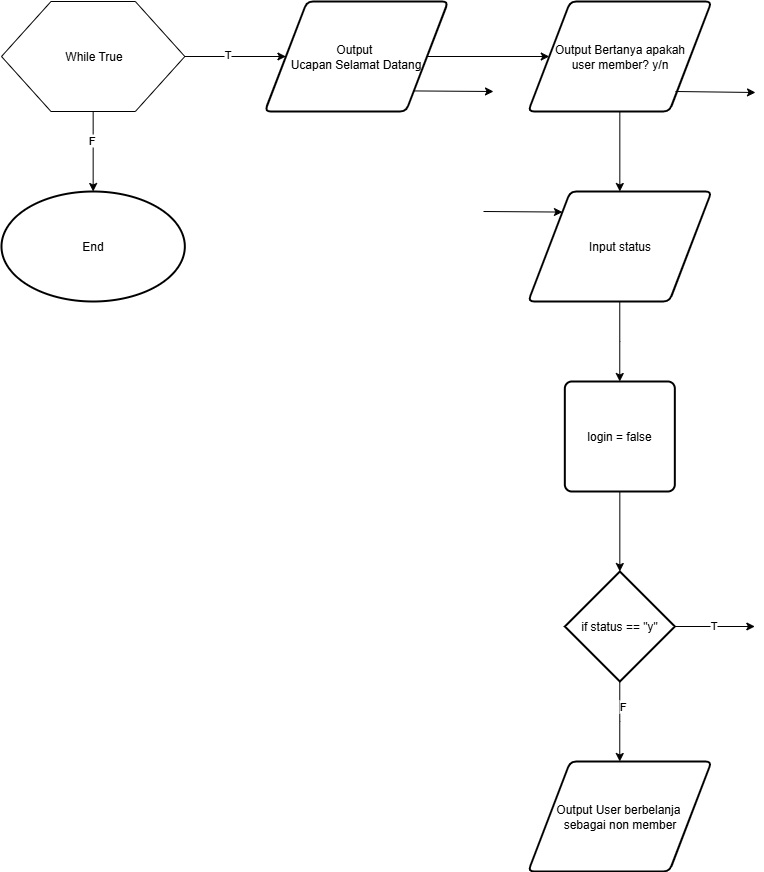

The diagram above was exported from draw.io. Its source (the exported page's mxGraphModel, read from the mxfile embedded in the PNG):
<mxGraphModel dx="2745" dy="1153" grid="1" gridSize="10" guides="1" tooltips="1" connect="1" arrows="1" fold="1" page="1" pageScale="1" pageWidth="850" pageHeight="1100" math="0" shadow="0">
  <root>
    <mxCell id="0" />
    <mxCell id="1" parent="0" />
    <mxCell id="2" value="While True" style="verticalLabelPosition=middle;verticalAlign=middle;html=1;shape=hexagon;perimeter=hexagonPerimeter2;arcSize=6;size=0.27;labelPosition=center;align=center;" vertex="1" parent="1">
      <mxGeometry x="157.99833333333336" y="680" width="183.33333333333331" height="110" as="geometry" />
    </mxCell>
    <mxCell id="3" value="Output&amp;nbsp;&lt;div&gt;Ucapan Selamat Datang&lt;/div&gt;" style="shape=parallelogram;html=1;strokeWidth=2;perimeter=parallelogramPerimeter;whiteSpace=wrap;rounded=1;arcSize=12;size=0.23;" vertex="1" parent="1">
      <mxGeometry x="421.3316666666667" y="680" width="183.33333333333331" height="110" as="geometry" />
    </mxCell>
    <mxCell id="4" value="" style="edgeStyle=orthogonalEdgeStyle;rounded=0;orthogonalLoop=1;jettySize=auto;html=1;" edge="1" source="2" target="3" parent="1">
      <mxGeometry relative="1" as="geometry" />
    </mxCell>
    <mxCell id="5" value="T" style="edgeLabel;html=1;align=center;verticalAlign=middle;resizable=0;points=[];" vertex="1" connectable="0" parent="4">
      <mxGeometry x="-0.1657" y="3" relative="1" as="geometry">
        <mxPoint as="offset" />
      </mxGeometry>
    </mxCell>
    <mxCell id="6" value="" style="endArrow=classic;html=1;rounded=0;exitX=1;exitY=1;exitDx=0;exitDy=0;" edge="1" source="3" parent="1">
      <mxGeometry width="50" height="50" relative="1" as="geometry">
        <mxPoint x="620" y="800" as="sourcePoint" />
        <mxPoint x="650" y="770" as="targetPoint" />
      </mxGeometry>
    </mxCell>
    <mxCell id="7" value="Output Bertanya apakah&lt;div&gt;user member? y/n&lt;/div&gt;" style="shape=parallelogram;html=1;strokeWidth=2;perimeter=parallelogramPerimeter;whiteSpace=wrap;rounded=1;arcSize=12;size=0.23;" vertex="1" parent="1">
      <mxGeometry x="684.665" y="680" width="183.33333333333331" height="110" as="geometry" />
    </mxCell>
    <mxCell id="8" value="" style="edgeStyle=orthogonalEdgeStyle;rounded=0;orthogonalLoop=1;jettySize=auto;html=1;" edge="1" source="3" target="7" parent="1">
      <mxGeometry relative="1" as="geometry" />
    </mxCell>
    <mxCell id="9" value="" style="endArrow=classic;html=1;rounded=0;exitX=1;exitY=1;exitDx=0;exitDy=0;" edge="1" parent="1">
      <mxGeometry width="50" height="50" relative="1" as="geometry">
        <mxPoint x="832" y="770" as="sourcePoint" />
        <mxPoint x="912" y="771" as="targetPoint" />
      </mxGeometry>
    </mxCell>
    <mxCell id="10" value="Input status" style="shape=parallelogram;html=1;strokeWidth=2;perimeter=parallelogramPerimeter;whiteSpace=wrap;rounded=1;arcSize=12;size=0.23;" vertex="1" parent="1">
      <mxGeometry x="684.665" y="870" width="183.33333333333331" height="110" as="geometry" />
    </mxCell>
    <mxCell id="11" value="" style="edgeStyle=orthogonalEdgeStyle;rounded=0;orthogonalLoop=1;jettySize=auto;html=1;" edge="1" source="7" target="10" parent="1">
      <mxGeometry relative="1" as="geometry" />
    </mxCell>
    <mxCell id="12" value="" style="endArrow=classic;html=1;rounded=0;entryX=0;entryY=0;entryDx=0;entryDy=0;" edge="1" target="10" parent="1">
      <mxGeometry width="50" height="50" relative="1" as="geometry">
        <mxPoint x="640" y="890" as="sourcePoint" />
        <mxPoint x="670" y="870" as="targetPoint" />
      </mxGeometry>
    </mxCell>
    <mxCell id="13" value="login = false" style="rounded=1;whiteSpace=wrap;html=1;absoluteArcSize=1;arcSize=14;strokeWidth=2;" vertex="1" parent="1">
      <mxGeometry x="721.3316666666666" y="1060" width="110.00000000000001" height="110" as="geometry" />
    </mxCell>
    <mxCell id="14" value="" style="edgeStyle=orthogonalEdgeStyle;rounded=0;orthogonalLoop=1;jettySize=auto;html=1;" edge="1" source="10" target="13" parent="1">
      <mxGeometry relative="1" as="geometry" />
    </mxCell>
    <mxCell id="15" value="if status == &quot;y&quot;" style="strokeWidth=2;html=1;shape=mxgraph.flowchart.decision;whiteSpace=wrap;" vertex="1" parent="1">
      <mxGeometry x="721.3316666666666" y="1250" width="110.00000000000001" height="110" as="geometry" />
    </mxCell>
    <mxCell id="16" value="" style="edgeStyle=orthogonalEdgeStyle;rounded=0;orthogonalLoop=1;jettySize=auto;html=1;" edge="1" source="13" target="15" parent="1">
      <mxGeometry relative="1" as="geometry" />
    </mxCell>
    <mxCell id="17" value="" style="edgeStyle=orthogonalEdgeStyle;rounded=0;orthogonalLoop=1;jettySize=auto;html=1;" edge="1" source="15" parent="1">
      <mxGeometry relative="1" as="geometry">
        <mxPoint x="911" y="1305" as="targetPoint" />
      </mxGeometry>
    </mxCell>
    <mxCell id="18" value="T" style="edgeLabel;html=1;align=center;verticalAlign=middle;resizable=0;points=[];" vertex="1" connectable="0" parent="17">
      <mxGeometry x="-0.0642" y="2" relative="1" as="geometry">
        <mxPoint as="offset" />
      </mxGeometry>
    </mxCell>
    <mxCell id="19" value="Output User berbelanja&amp;nbsp;&lt;div&gt;sebagai non member&lt;/div&gt;" style="shape=parallelogram;html=1;strokeWidth=2;perimeter=parallelogramPerimeter;whiteSpace=wrap;rounded=1;arcSize=12;size=0.23;" vertex="1" parent="1">
      <mxGeometry x="684.665" y="1440" width="183.33333333333331" height="110" as="geometry" />
    </mxCell>
    <mxCell id="20" value="" style="edgeStyle=orthogonalEdgeStyle;rounded=0;orthogonalLoop=1;jettySize=auto;html=1;" edge="1" source="15" target="19" parent="1">
      <mxGeometry relative="1" as="geometry" />
    </mxCell>
    <mxCell id="21" value="F" style="edgeLabel;html=1;align=center;verticalAlign=middle;resizable=0;points=[];" vertex="1" connectable="0" parent="20">
      <mxGeometry x="-0.4007" y="2" relative="1" as="geometry">
        <mxPoint as="offset" />
      </mxGeometry>
    </mxCell>
    <mxCell id="22" value="End" style="strokeWidth=2;html=1;shape=mxgraph.flowchart.start_1;whiteSpace=wrap;" vertex="1" parent="1">
      <mxGeometry x="157.99833333333336" y="870" width="183.33333333333331" height="110" as="geometry" />
    </mxCell>
    <mxCell id="23" value="" style="edgeStyle=orthogonalEdgeStyle;rounded=0;orthogonalLoop=1;jettySize=auto;html=1;" edge="1" source="2" target="22" parent="1">
      <mxGeometry relative="1" as="geometry" />
    </mxCell>
    <mxCell id="24" value="F" style="edgeLabel;html=1;align=center;verticalAlign=middle;resizable=0;points=[];" vertex="1" connectable="0" parent="23">
      <mxGeometry x="-0.27" y="-3" relative="1" as="geometry">
        <mxPoint y="-1" as="offset" />
      </mxGeometry>
    </mxCell>
  </root>
</mxGraphModel>